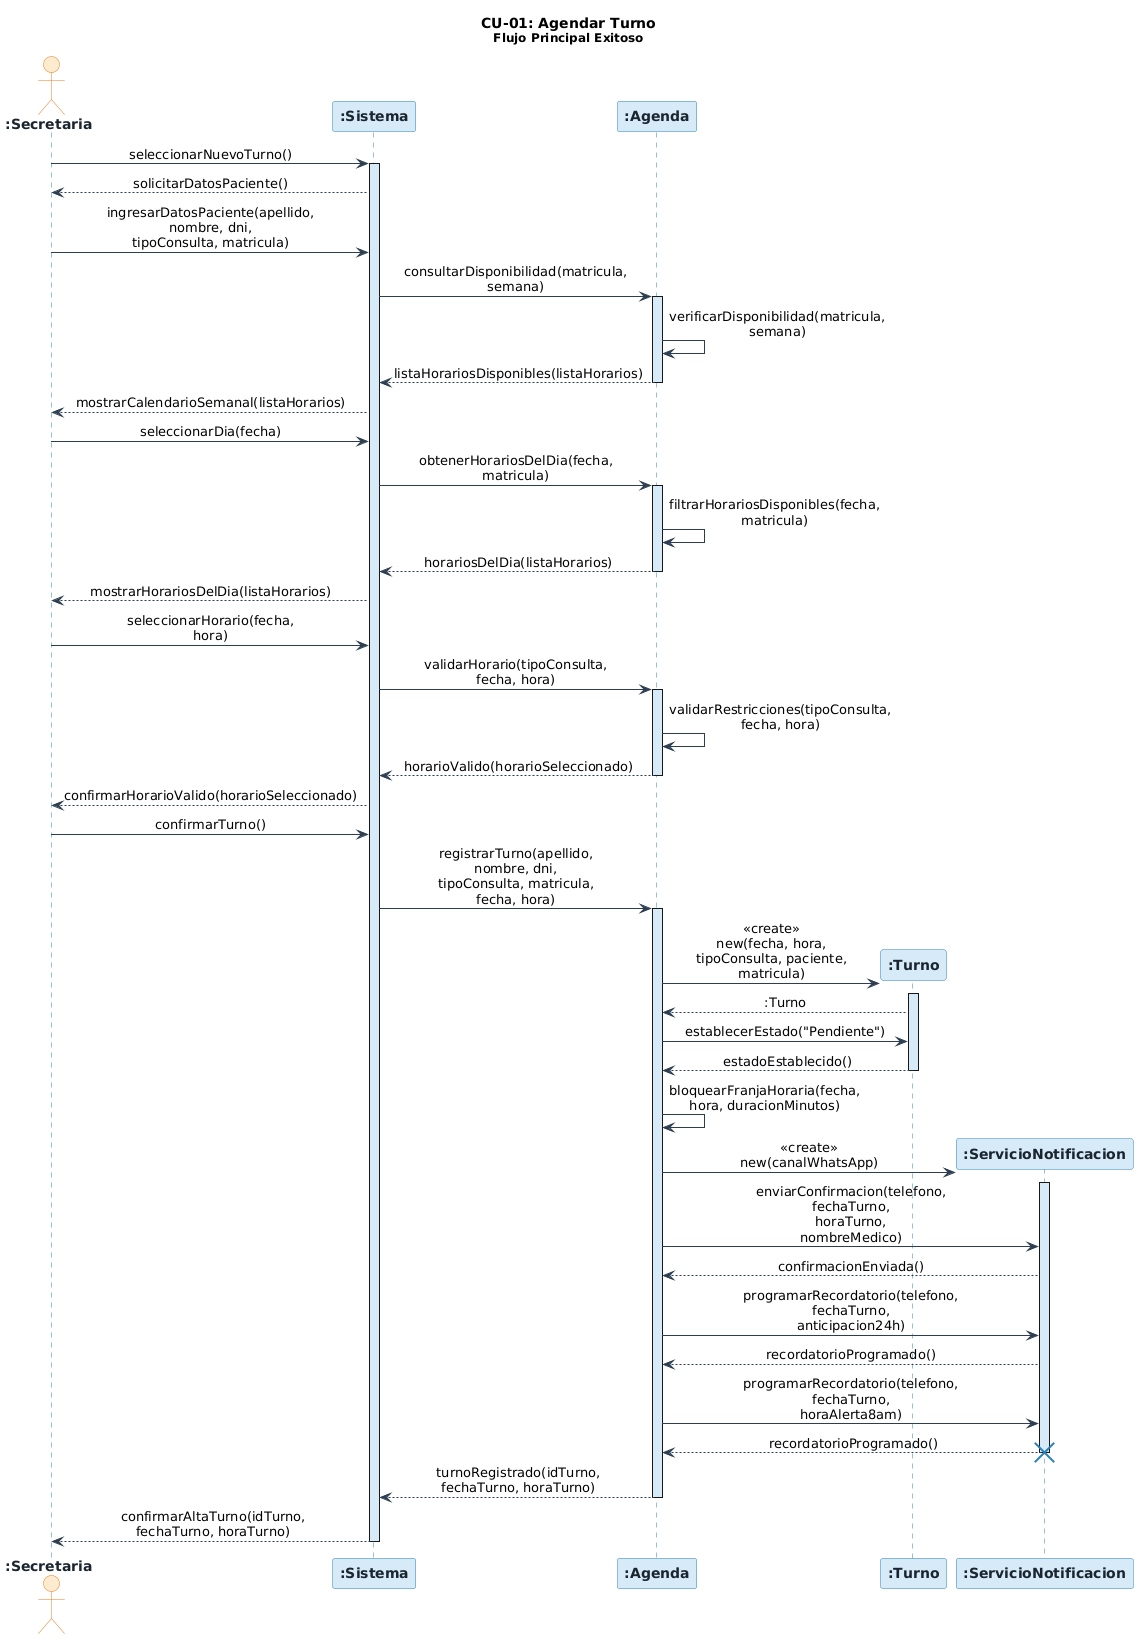

The diagram above was rendered by PlantUML. Its source (embedded in the PNG):
@startuml
skinparam sequenceMessageAlign center
skinparam responseMessageBelowArrow true
skinparam maxMessageSize 160
skinparam sequence {
    ArrowColor       #2C3E50
    LifeLineBorderColor  #2980B9
    LifeLineBackgroundColor #D6EAF8
    BoxBackgroundColor  #FDFEFE
    BoxBorderColor   #2C3E50
}
skinparam participant {
    BackgroundColor #D6EAF8
    BorderColor     #2980B9
    FontColor       #1A252F
    FontStyle       bold
}
skinparam actor {
    BackgroundColor #FDEBD0
    BorderColor     #E67E22
    FontColor       #1A252F
    FontStyle       bold
}

title **CU-01: Agendar Turno**\n<size:12>Flujo Principal Exitoso</size>

actor    ":Secretaria"              as secretaria
participant ":Sistema"              as sistema
participant ":Agenda"               as agenda
participant ":Turno"                as turno
participant ":ServicioNotificacion" as svcNotificacion

' ── 1. Inicio de flujo: selección de nuevo turno ───────────────────────────
secretaria  ->  sistema         : seleccionarNuevoTurno()
activate sistema
sistema     -->  secretaria     : solicitarDatosPaciente()

' ── 2. Ingreso de datos del paciente ───────────────────────────────────────
secretaria  ->  sistema         : ingresarDatosPaciente(apellido, nombre, dni,\ntipoConsulta, matricula)

sistema     ->  agenda          : consultarDisponibilidad(matricula, semana)
activate agenda
agenda      ->  agenda          : verificarDisponibilidad(matricula, semana)
agenda      -->  sistema        : listaHorariosDisponibles(listaHorarios)
deactivate agenda

sistema     -->  secretaria     : mostrarCalendarioSemanal(listaHorarios)

' ── 3. Selección de día y horario ──────────────────────────────────────────
secretaria  ->  sistema         : seleccionarDia(fecha)

sistema     ->  agenda          : obtenerHorariosDelDia(fecha, matricula)
activate agenda
agenda      ->  agenda          : filtrarHorariosDisponibles(fecha, matricula)
agenda      -->  sistema        : horariosDelDia(listaHorarios)
deactivate agenda

sistema     -->  secretaria     : mostrarHorariosDelDia(listaHorarios)

secretaria  ->  sistema         : seleccionarHorario(fecha, hora)

sistema     ->  agenda          : validarHorario(tipoConsulta, fecha, hora)
activate agenda
agenda      ->  agenda          : validarRestricciones(tipoConsulta, fecha, hora)
agenda      -->  sistema        : horarioValido(horarioSeleccionado)
deactivate agenda

sistema     -->  secretaria     : confirmarHorarioValido(horarioSeleccionado)

' ── 4. Confirmación y creación del Turno ───────────────────────────────────
secretaria  ->  sistema         : confirmarTurno()

sistema     ->  agenda          : registrarTurno(apellido, nombre, dni,\ntipoConsulta, matricula, fecha, hora)
activate agenda

create turno
agenda      ->  turno           : <<create>>\nnew(fecha, hora, tipoConsulta, paciente, matricula)
activate turno
turno       -->  agenda         : :Turno

agenda      ->  turno           : establecerEstado("Pendiente")
turno       -->  agenda         : estadoEstablecido()
deactivate turno

agenda      ->  agenda          : bloquearFranjaHoraria(fecha, hora, duracionMinutos)

' ── 5. Notificación y programación de recordatorios ────────────────────────
create svcNotificacion
agenda      ->  svcNotificacion : <<create>>\nnew(canalWhatsApp)
activate svcNotificacion

agenda      ->  svcNotificacion : enviarConfirmacion(telefono, fechaTurno,\nhoraTurno, nombreMedico)
svcNotificacion -->  agenda     : confirmacionEnviada()

agenda      ->  svcNotificacion : programarRecordatorio(telefono, fechaTurno,\nanticipacion24h)
svcNotificacion -->  agenda     : recordatorioProgramado()

agenda      ->  svcNotificacion : programarRecordatorio(telefono, fechaTurno,\nhoraAlerta8am)
svcNotificacion -->  agenda     : recordatorioProgramado()

destroy svcNotificacion

agenda      -->  sistema        : turnoRegistrado(idTurno, fechaTurno, horaTurno)
deactivate agenda

' ── 6. Confirmación de alta ────────────────────────────────────────────────
sistema     -->  secretaria     : confirmarAltaTurno(idTurno, fechaTurno, horaTurno)
deactivate sistema
@enduml